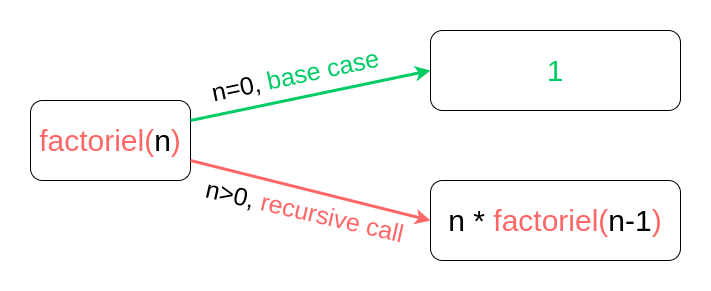

The diagram above was exported from draw.io. Its source (the exported page's mxGraphModel, read from the mxfile embedded in the PNG):
<mxGraphModel dx="944" dy="604" grid="1" gridSize="10" guides="1" tooltips="1" connect="1" arrows="1" fold="1" page="1" pageScale="1" pageWidth="850" pageHeight="1100" math="0" shadow="0">
  <root>
    <mxCell id="0" />
    <mxCell id="1" parent="0" />
    <mxCell id="ICAjoyzgioNB4iN0VIqC-1" value="" style="rounded=0;whiteSpace=wrap;html=1;strokeColor=none;" vertex="1" parent="1">
      <mxGeometry x="10" y="60" width="710" height="290" as="geometry" />
    </mxCell>
    <mxCell id="-_OFUOZxOQUn3_FQk52S-1" value="" style="group;" parent="1" vertex="1" connectable="0">
      <mxGeometry x="40" y="90" width="650" height="230" as="geometry" />
    </mxCell>
    <mxCell id="n6kNi31mKcQtFWQz3goO-1" value="&lt;font style=&quot;font-size: 30px&quot; color=&quot;#ff6666&quot;&gt;factoriel(&lt;/font&gt;&lt;font style=&quot;font-size: 30px&quot;&gt;n&lt;/font&gt;&lt;font style=&quot;font-size: 30px&quot; color=&quot;#ff6666&quot;&gt;)&lt;/font&gt;" style="text;html=1;fillColor=none;align=center;verticalAlign=middle;whiteSpace=wrap;rounded=1;strokeColor=#000000;glass=0;shadow=0;" parent="-_OFUOZxOQUn3_FQk52S-1" vertex="1">
      <mxGeometry y="70" width="160" height="80" as="geometry" />
    </mxCell>
    <mxCell id="n6kNi31mKcQtFWQz3goO-2" value="&lt;font style=&quot;font-size: 30px&quot;&gt;&lt;font color=&quot;#00cc66&quot;&gt;1&lt;/font&gt;&lt;/font&gt;" style="text;html=1;fillColor=none;align=center;verticalAlign=middle;whiteSpace=wrap;rounded=1;strokeColor=#000000;" parent="-_OFUOZxOQUn3_FQk52S-1" vertex="1">
      <mxGeometry x="400" width="250" height="80" as="geometry" />
    </mxCell>
    <mxCell id="n6kNi31mKcQtFWQz3goO-3" value="&lt;font style=&quot;font-size: 30px&quot;&gt;n *&amp;nbsp;&lt;/font&gt;&lt;font color=&quot;#ff6666&quot; style=&quot;font-size: 30px&quot;&gt;factoriel(&lt;/font&gt;&lt;font style=&quot;font-size: 30px&quot;&gt;n-1&lt;/font&gt;&lt;font color=&quot;#ff6666&quot; style=&quot;font-size: 30px&quot;&gt;)&lt;/font&gt;" style="text;html=1;fillColor=none;align=center;verticalAlign=middle;whiteSpace=wrap;rounded=1;strokeColor=#000000;" parent="-_OFUOZxOQUn3_FQk52S-1" vertex="1">
      <mxGeometry x="400" y="150" width="250" height="80" as="geometry" />
    </mxCell>
    <mxCell id="n6kNi31mKcQtFWQz3goO-5" value="" style="endArrow=classic;html=1;exitX=1;exitY=0.25;exitDx=0;exitDy=0;entryX=0;entryY=0.5;entryDx=0;entryDy=0;strokeWidth=3;strokeColor=#00CC66;" parent="-_OFUOZxOQUn3_FQk52S-1" source="n6kNi31mKcQtFWQz3goO-1" target="n6kNi31mKcQtFWQz3goO-2" edge="1">
      <mxGeometry width="50" height="50" relative="1" as="geometry">
        <mxPoint x="360" y="200" as="sourcePoint" />
        <mxPoint x="410" y="150" as="targetPoint" />
      </mxGeometry>
    </mxCell>
    <mxCell id="n6kNi31mKcQtFWQz3goO-6" value="" style="endArrow=classic;html=1;exitX=1;exitY=0.75;exitDx=0;exitDy=0;entryX=0;entryY=0.5;entryDx=0;entryDy=0;strokeColor=#FF6666;strokeWidth=3;" parent="-_OFUOZxOQUn3_FQk52S-1" source="n6kNi31mKcQtFWQz3goO-1" target="n6kNi31mKcQtFWQz3goO-3" edge="1">
      <mxGeometry width="50" height="50" relative="1" as="geometry">
        <mxPoint x="170" y="100" as="sourcePoint" />
        <mxPoint x="330" y="40" as="targetPoint" />
      </mxGeometry>
    </mxCell>
    <mxCell id="n6kNi31mKcQtFWQz3goO-7" value="&lt;font style=&quot;font-size: 25px&quot;&gt;n=0, &lt;/font&gt;&lt;font style=&quot;font-size: 25px&quot; color=&quot;#00cc66&quot;&gt;base case&lt;/font&gt;" style="text;html=1;fillColor=none;align=center;verticalAlign=middle;whiteSpace=wrap;rounded=0;rotation=-12;" parent="-_OFUOZxOQUn3_FQk52S-1" vertex="1">
      <mxGeometry x="170.38" y="34.16" width="190" height="20" as="geometry" />
    </mxCell>
    <mxCell id="n6kNi31mKcQtFWQz3goO-8" value="&lt;font style=&quot;font-size: 25px&quot;&gt;n&amp;gt;0, &lt;/font&gt;&lt;font style=&quot;font-size: 25px&quot; color=&quot;#ff6666&quot;&gt;recursive call&lt;/font&gt;" style="text;html=1;fillColor=none;align=center;verticalAlign=middle;whiteSpace=wrap;rounded=0;rotation=+13;" parent="-_OFUOZxOQUn3_FQk52S-1" vertex="1">
      <mxGeometry x="170.38" y="170.04000000000002" width="209.62" height="20" as="geometry" />
    </mxCell>
  </root>
</mxGraphModel>